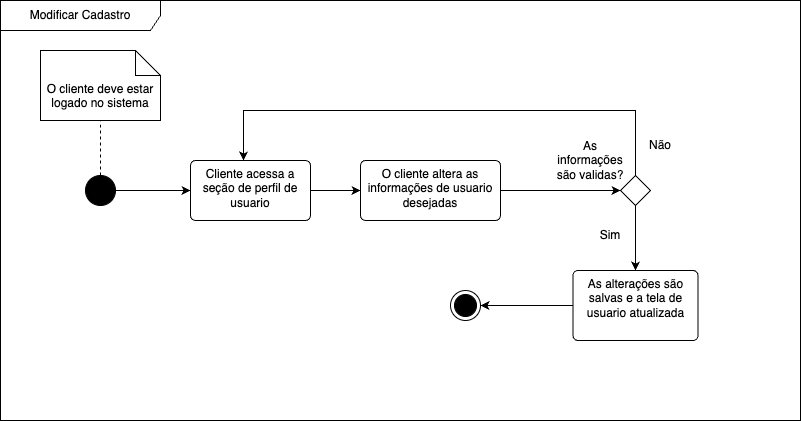

The diagram above was exported from draw.io. Its source (the exported page's mxGraphModel, read from the mxfile embedded in the PNG):
<mxGraphModel dx="2021" dy="660" grid="1" gridSize="10" guides="1" tooltips="1" connect="1" arrows="1" fold="1" page="1" pageScale="1" pageWidth="827" pageHeight="1169" math="0" shadow="0">
  <root>
    <mxCell id="0" />
    <mxCell id="1" parent="0" />
    <mxCell id="1CPqLUjcLpJhnrTmRg36-1" value="Modificar Cadastro" style="shape=umlFrame;whiteSpace=wrap;html=1;pointerEvents=0;recursiveResize=0;container=1;collapsible=0;width=160;" vertex="1" parent="1">
      <mxGeometry x="-30" y="140" width="800" height="420" as="geometry" />
    </mxCell>
    <mxCell id="1CPqLUjcLpJhnrTmRg36-5" style="edgeStyle=orthogonalEdgeStyle;rounded=0;orthogonalLoop=1;jettySize=auto;html=1;exitX=0.5;exitY=0;exitDx=0;exitDy=0;dashed=1;endArrow=baseDash;endFill=0;" edge="1" parent="1CPqLUjcLpJhnrTmRg36-1" source="1CPqLUjcLpJhnrTmRg36-2" target="1CPqLUjcLpJhnrTmRg36-4">
      <mxGeometry relative="1" as="geometry" />
    </mxCell>
    <mxCell id="1CPqLUjcLpJhnrTmRg36-6" style="edgeStyle=orthogonalEdgeStyle;rounded=0;orthogonalLoop=1;jettySize=auto;html=1;exitX=1;exitY=0.5;exitDx=0;exitDy=0;" edge="1" parent="1CPqLUjcLpJhnrTmRg36-1" source="1CPqLUjcLpJhnrTmRg36-2" target="1CPqLUjcLpJhnrTmRg36-3">
      <mxGeometry relative="1" as="geometry" />
    </mxCell>
    <mxCell id="1CPqLUjcLpJhnrTmRg36-2" value="" style="ellipse;fillColor=strokeColor;html=1;" vertex="1" parent="1CPqLUjcLpJhnrTmRg36-1">
      <mxGeometry x="85" y="175" width="30" height="30" as="geometry" />
    </mxCell>
    <mxCell id="1CPqLUjcLpJhnrTmRg36-8" style="edgeStyle=orthogonalEdgeStyle;rounded=0;orthogonalLoop=1;jettySize=auto;html=1;exitX=1;exitY=0.5;exitDx=0;exitDy=0;" edge="1" parent="1CPqLUjcLpJhnrTmRg36-1" source="1CPqLUjcLpJhnrTmRg36-3" target="1CPqLUjcLpJhnrTmRg36-7">
      <mxGeometry relative="1" as="geometry" />
    </mxCell>
    <mxCell id="1CPqLUjcLpJhnrTmRg36-3" value="Cliente acessa a seção de perfil de usuario" style="html=1;align=center;verticalAlign=top;rounded=1;absoluteArcSize=1;arcSize=10;dashed=0;whiteSpace=wrap;" vertex="1" parent="1CPqLUjcLpJhnrTmRg36-1">
      <mxGeometry x="190" y="160" width="120" height="60" as="geometry" />
    </mxCell>
    <mxCell id="1CPqLUjcLpJhnrTmRg36-4" value="&lt;div style=&quot;&quot;&gt;&lt;span style=&quot;background-color: initial;&quot;&gt;O cliente deve estar logado no sistema&lt;/span&gt;&lt;/div&gt;" style="shape=note2;boundedLbl=1;whiteSpace=wrap;html=1;size=25;verticalAlign=top;align=center;" vertex="1" parent="1CPqLUjcLpJhnrTmRg36-1">
      <mxGeometry x="40" y="50" width="120" height="70" as="geometry" />
    </mxCell>
    <mxCell id="1CPqLUjcLpJhnrTmRg36-10" style="edgeStyle=orthogonalEdgeStyle;rounded=0;orthogonalLoop=1;jettySize=auto;html=1;exitX=1;exitY=0.5;exitDx=0;exitDy=0;entryX=0;entryY=0.5;entryDx=0;entryDy=0;" edge="1" parent="1CPqLUjcLpJhnrTmRg36-1" source="1CPqLUjcLpJhnrTmRg36-7" target="1CPqLUjcLpJhnrTmRg36-9">
      <mxGeometry relative="1" as="geometry" />
    </mxCell>
    <mxCell id="1CPqLUjcLpJhnrTmRg36-7" value="O cliente altera as informações de usuario desejadas" style="html=1;align=center;verticalAlign=top;rounded=1;absoluteArcSize=1;arcSize=10;dashed=0;whiteSpace=wrap;" vertex="1" parent="1CPqLUjcLpJhnrTmRg36-1">
      <mxGeometry x="360" y="160" width="140" height="60" as="geometry" />
    </mxCell>
    <mxCell id="1CPqLUjcLpJhnrTmRg36-13" style="edgeStyle=orthogonalEdgeStyle;rounded=0;orthogonalLoop=1;jettySize=auto;html=1;exitX=0.5;exitY=1;exitDx=0;exitDy=0;entryX=0.5;entryY=0;entryDx=0;entryDy=0;" edge="1" parent="1CPqLUjcLpJhnrTmRg36-1" source="1CPqLUjcLpJhnrTmRg36-9" target="1CPqLUjcLpJhnrTmRg36-12">
      <mxGeometry relative="1" as="geometry" />
    </mxCell>
    <mxCell id="1CPqLUjcLpJhnrTmRg36-9" value="" style="rhombus;" vertex="1" parent="1CPqLUjcLpJhnrTmRg36-1">
      <mxGeometry x="620" y="175" width="30" height="30" as="geometry" />
    </mxCell>
    <mxCell id="1CPqLUjcLpJhnrTmRg36-11" value="As informações são validas?" style="text;html=1;align=center;verticalAlign=middle;whiteSpace=wrap;rounded=0;" vertex="1" parent="1CPqLUjcLpJhnrTmRg36-1">
      <mxGeometry x="550" y="145" width="80" height="30" as="geometry" />
    </mxCell>
    <mxCell id="1CPqLUjcLpJhnrTmRg36-15" style="edgeStyle=orthogonalEdgeStyle;rounded=0;orthogonalLoop=1;jettySize=auto;html=1;exitX=0;exitY=0.5;exitDx=0;exitDy=0;" edge="1" parent="1CPqLUjcLpJhnrTmRg36-1" source="1CPqLUjcLpJhnrTmRg36-12" target="1CPqLUjcLpJhnrTmRg36-14">
      <mxGeometry relative="1" as="geometry" />
    </mxCell>
    <mxCell id="1CPqLUjcLpJhnrTmRg36-12" value="As alterações são salvas e a tela de usuario atualizada" style="html=1;align=center;verticalAlign=top;rounded=1;absoluteArcSize=1;arcSize=10;dashed=0;whiteSpace=wrap;" vertex="1" parent="1CPqLUjcLpJhnrTmRg36-1">
      <mxGeometry x="572.5" y="270" width="125" height="70" as="geometry" />
    </mxCell>
    <mxCell id="1CPqLUjcLpJhnrTmRg36-14" value="" style="ellipse;html=1;shape=endState;fillColor=strokeColor;" vertex="1" parent="1CPqLUjcLpJhnrTmRg36-1">
      <mxGeometry x="450" y="290" width="30" height="30" as="geometry" />
    </mxCell>
    <mxCell id="1CPqLUjcLpJhnrTmRg36-16" value="Sim" style="text;html=1;align=center;verticalAlign=middle;whiteSpace=wrap;rounded=0;" vertex="1" parent="1CPqLUjcLpJhnrTmRg36-1">
      <mxGeometry x="580" y="220" width="60" height="30" as="geometry" />
    </mxCell>
    <mxCell id="1CPqLUjcLpJhnrTmRg36-18" style="edgeStyle=orthogonalEdgeStyle;rounded=0;orthogonalLoop=1;jettySize=auto;html=1;exitX=0.5;exitY=0;exitDx=0;exitDy=0;entryX=0.442;entryY=0;entryDx=0;entryDy=0;entryPerimeter=0;" edge="1" parent="1CPqLUjcLpJhnrTmRg36-1" source="1CPqLUjcLpJhnrTmRg36-9" target="1CPqLUjcLpJhnrTmRg36-3">
      <mxGeometry relative="1" as="geometry">
        <Array as="points">
          <mxPoint x="635" y="110" />
          <mxPoint x="243" y="110" />
        </Array>
      </mxGeometry>
    </mxCell>
    <mxCell id="1CPqLUjcLpJhnrTmRg36-19" value="Não" style="text;html=1;align=center;verticalAlign=middle;whiteSpace=wrap;rounded=0;" vertex="1" parent="1CPqLUjcLpJhnrTmRg36-1">
      <mxGeometry x="630" y="130" width="60" height="30" as="geometry" />
    </mxCell>
  </root>
</mxGraphModel>